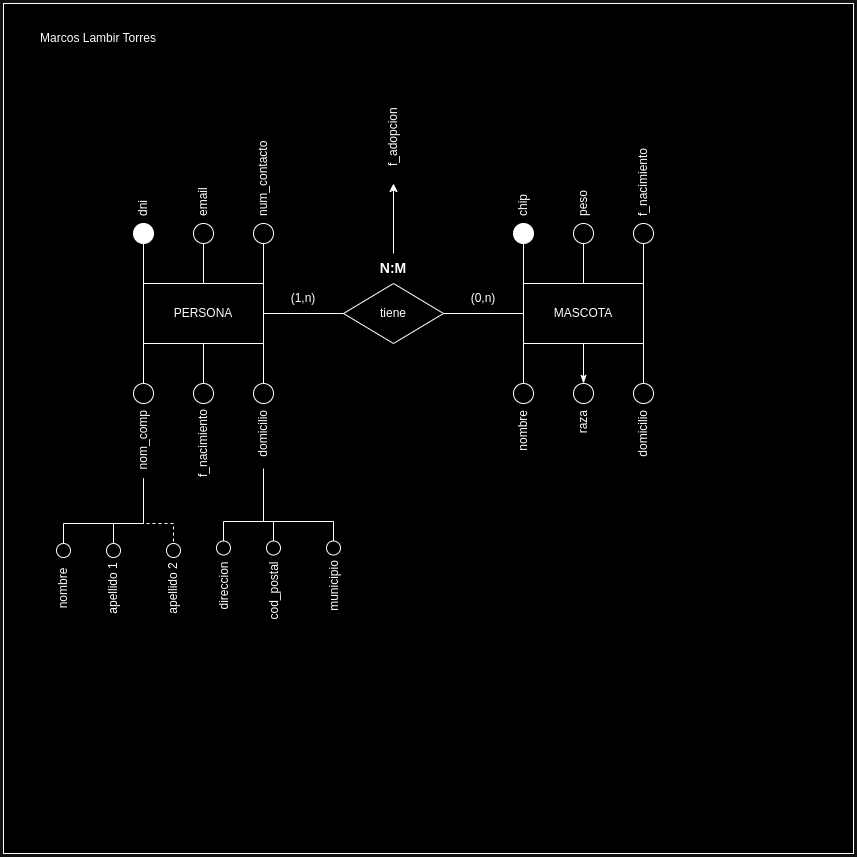

The diagram above was exported from draw.io. Its source (the exported page's mxGraphModel, read from the mxfile embedded in the PNG):
<mxGraphModel dx="1434" dy="754" grid="1" gridSize="10" guides="1" tooltips="1" connect="1" arrows="1" fold="1" page="1" pageScale="1" pageWidth="850" pageHeight="1100" math="0" shadow="0">
  <root>
    <mxCell id="0" />
    <mxCell id="1" parent="0" />
    <mxCell id="upPEnaSzXHoJu5KHpVsk-25" value="" style="whiteSpace=wrap;html=1;aspect=fixed;fillColor=default;" vertex="1" parent="1">
      <mxGeometry width="850" height="850" as="geometry" />
    </mxCell>
    <mxCell id="SLDFw85kCu_YzYWj3w1v-3" value="tiene" style="rhombus;whiteSpace=wrap;html=1;" parent="1" vertex="1">
      <mxGeometry x="340" y="280" width="100" height="60" as="geometry" />
    </mxCell>
    <mxCell id="SLDFw85kCu_YzYWj3w1v-6" value="" style="endArrow=none;html=1;rounded=0;exitX=1;exitY=0.5;exitDx=0;exitDy=0;entryX=0;entryY=0.5;entryDx=0;entryDy=0;" parent="1" source="SLDFw85kCu_YzYWj3w1v-9" target="SLDFw85kCu_YzYWj3w1v-3" edge="1">
      <mxGeometry width="50" height="50" relative="1" as="geometry">
        <mxPoint x="260" y="310" as="sourcePoint" />
        <mxPoint x="330" y="240" as="targetPoint" />
      </mxGeometry>
    </mxCell>
    <mxCell id="SLDFw85kCu_YzYWj3w1v-7" value="" style="endArrow=none;html=1;rounded=0;exitX=1;exitY=0.5;exitDx=0;exitDy=0;entryX=0;entryY=0.5;entryDx=0;entryDy=0;" parent="1" source="SLDFw85kCu_YzYWj3w1v-3" target="SLDFw85kCu_YzYWj3w1v-10" edge="1">
      <mxGeometry width="50" height="50" relative="1" as="geometry">
        <mxPoint x="440" y="260" as="sourcePoint" />
        <mxPoint x="520" y="310" as="targetPoint" />
      </mxGeometry>
    </mxCell>
    <mxCell id="SLDFw85kCu_YzYWj3w1v-9" value="PERSONA" style="rounded=0;whiteSpace=wrap;html=1;" parent="1" vertex="1">
      <mxGeometry x="140" y="280" width="120" height="60" as="geometry" />
    </mxCell>
    <mxCell id="SLDFw85kCu_YzYWj3w1v-10" value="MASCOTA" style="rounded=0;whiteSpace=wrap;html=1;" parent="1" vertex="1">
      <mxGeometry x="520" y="280" width="120" height="60" as="geometry" />
    </mxCell>
    <mxCell id="SLDFw85kCu_YzYWj3w1v-12" value="" style="endArrow=none;html=1;rounded=0;exitX=0;exitY=0;exitDx=0;exitDy=0;entryX=0.5;entryY=1;entryDx=0;entryDy=0;" parent="1" source="SLDFw85kCu_YzYWj3w1v-9" target="SLDFw85kCu_YzYWj3w1v-13" edge="1">
      <mxGeometry width="50" height="50" relative="1" as="geometry">
        <mxPoint x="60" y="300" as="sourcePoint" />
        <mxPoint x="140" y="240" as="targetPoint" />
      </mxGeometry>
    </mxCell>
    <mxCell id="SLDFw85kCu_YzYWj3w1v-13" value="" style="ellipse;whiteSpace=wrap;html=1;aspect=fixed;fillColor=#000000;" parent="1" vertex="1">
      <mxGeometry x="130" y="220" width="20" height="20" as="geometry" />
    </mxCell>
    <mxCell id="SLDFw85kCu_YzYWj3w1v-16" value="" style="endArrow=none;html=1;rounded=0;exitX=1;exitY=0;exitDx=0;exitDy=0;entryX=0.5;entryY=1;entryDx=0;entryDy=0;" parent="1" source="SLDFw85kCu_YzYWj3w1v-9" target="SLDFw85kCu_YzYWj3w1v-17" edge="1">
      <mxGeometry width="50" height="50" relative="1" as="geometry">
        <mxPoint x="260" y="280" as="sourcePoint" />
        <mxPoint x="260" y="240" as="targetPoint" />
      </mxGeometry>
    </mxCell>
    <mxCell id="SLDFw85kCu_YzYWj3w1v-17" value="" style="ellipse;whiteSpace=wrap;html=1;aspect=fixed;" parent="1" vertex="1">
      <mxGeometry x="250" y="220" width="20" height="20" as="geometry" />
    </mxCell>
    <mxCell id="SLDFw85kCu_YzYWj3w1v-18" value="" style="endArrow=none;html=1;rounded=0;exitX=0.5;exitY=0;exitDx=0;exitDy=0;entryX=0.5;entryY=1;entryDx=0;entryDy=0;" parent="1" source="SLDFw85kCu_YzYWj3w1v-9" target="SLDFw85kCu_YzYWj3w1v-19" edge="1">
      <mxGeometry width="50" height="50" relative="1" as="geometry">
        <mxPoint x="200" y="280" as="sourcePoint" />
        <mxPoint x="200" y="240" as="targetPoint" />
      </mxGeometry>
    </mxCell>
    <mxCell id="SLDFw85kCu_YzYWj3w1v-19" value="" style="ellipse;whiteSpace=wrap;html=1;aspect=fixed;" parent="1" vertex="1">
      <mxGeometry x="190" y="220" width="20" height="20" as="geometry" />
    </mxCell>
    <mxCell id="SLDFw85kCu_YzYWj3w1v-20" value="" style="endArrow=none;html=1;rounded=0;exitX=0;exitY=0;exitDx=0;exitDy=0;entryX=0.5;entryY=1;entryDx=0;entryDy=0;" parent="1" source="SLDFw85kCu_YzYWj3w1v-10" target="SLDFw85kCu_YzYWj3w1v-21" edge="1">
      <mxGeometry width="50" height="50" relative="1" as="geometry">
        <mxPoint x="520" y="280" as="sourcePoint" />
        <mxPoint x="520" y="240" as="targetPoint" />
      </mxGeometry>
    </mxCell>
    <mxCell id="SLDFw85kCu_YzYWj3w1v-21" value="" style="ellipse;whiteSpace=wrap;html=1;aspect=fixed;fillColor=#000000;" parent="1" vertex="1">
      <mxGeometry x="510" y="220" width="20" height="20" as="geometry" />
    </mxCell>
    <mxCell id="SLDFw85kCu_YzYWj3w1v-22" value="" style="endArrow=none;html=1;rounded=0;exitX=1;exitY=0;exitDx=0;exitDy=0;entryX=0.5;entryY=1;entryDx=0;entryDy=0;" parent="1" source="SLDFw85kCu_YzYWj3w1v-10" target="SLDFw85kCu_YzYWj3w1v-23" edge="1">
      <mxGeometry width="50" height="50" relative="1" as="geometry">
        <mxPoint x="640" y="280" as="sourcePoint" />
        <mxPoint x="640" y="240" as="targetPoint" />
      </mxGeometry>
    </mxCell>
    <mxCell id="SLDFw85kCu_YzYWj3w1v-23" value="" style="ellipse;whiteSpace=wrap;html=1;aspect=fixed;" parent="1" vertex="1">
      <mxGeometry x="630" y="220" width="20" height="20" as="geometry" />
    </mxCell>
    <mxCell id="SLDFw85kCu_YzYWj3w1v-24" value="" style="endArrow=none;html=1;rounded=0;exitX=0.5;exitY=0;exitDx=0;exitDy=0;entryX=0.5;entryY=1;entryDx=0;entryDy=0;" parent="1" source="SLDFw85kCu_YzYWj3w1v-10" target="SLDFw85kCu_YzYWj3w1v-25" edge="1">
      <mxGeometry width="50" height="50" relative="1" as="geometry">
        <mxPoint x="580" y="280" as="sourcePoint" />
        <mxPoint x="580" y="240" as="targetPoint" />
      </mxGeometry>
    </mxCell>
    <mxCell id="SLDFw85kCu_YzYWj3w1v-25" value="" style="ellipse;whiteSpace=wrap;html=1;aspect=fixed;" parent="1" vertex="1">
      <mxGeometry x="570" y="220" width="20" height="20" as="geometry" />
    </mxCell>
    <mxCell id="SLDFw85kCu_YzYWj3w1v-26" value="" style="endArrow=none;html=1;rounded=0;exitX=0;exitY=1;exitDx=0;exitDy=0;entryX=0.5;entryY=0;entryDx=0;entryDy=0;" parent="1" source="SLDFw85kCu_YzYWj3w1v-9" target="SLDFw85kCu_YzYWj3w1v-27" edge="1">
      <mxGeometry width="50" height="50" relative="1" as="geometry">
        <mxPoint x="140" y="440" as="sourcePoint" />
        <mxPoint x="140" y="400" as="targetPoint" />
      </mxGeometry>
    </mxCell>
    <mxCell id="SLDFw85kCu_YzYWj3w1v-27" value="" style="ellipse;whiteSpace=wrap;html=1;aspect=fixed;" parent="1" vertex="1">
      <mxGeometry x="130" y="380" width="20" height="20" as="geometry" />
    </mxCell>
    <mxCell id="SLDFw85kCu_YzYWj3w1v-28" value="" style="endArrow=none;html=1;rounded=0;exitX=1;exitY=1;exitDx=0;exitDy=0;entryX=0.5;entryY=0;entryDx=0;entryDy=0;" parent="1" source="SLDFw85kCu_YzYWj3w1v-9" target="SLDFw85kCu_YzYWj3w1v-29" edge="1">
      <mxGeometry width="50" height="50" relative="1" as="geometry">
        <mxPoint x="260" y="440" as="sourcePoint" />
        <mxPoint x="260" y="400" as="targetPoint" />
      </mxGeometry>
    </mxCell>
    <mxCell id="SLDFw85kCu_YzYWj3w1v-29" value="" style="ellipse;whiteSpace=wrap;html=1;aspect=fixed;" parent="1" vertex="1">
      <mxGeometry x="250" y="380" width="20" height="20" as="geometry" />
    </mxCell>
    <mxCell id="SLDFw85kCu_YzYWj3w1v-30" value="" style="endArrow=none;html=1;rounded=0;exitX=0.5;exitY=1;exitDx=0;exitDy=0;entryX=0.5;entryY=0;entryDx=0;entryDy=0;" parent="1" source="SLDFw85kCu_YzYWj3w1v-9" target="SLDFw85kCu_YzYWj3w1v-31" edge="1">
      <mxGeometry width="50" height="50" relative="1" as="geometry">
        <mxPoint x="200" y="440" as="sourcePoint" />
        <mxPoint x="200" y="400" as="targetPoint" />
      </mxGeometry>
    </mxCell>
    <mxCell id="SLDFw85kCu_YzYWj3w1v-31" value="" style="ellipse;whiteSpace=wrap;html=1;aspect=fixed;" parent="1" vertex="1">
      <mxGeometry x="190" y="380" width="20" height="20" as="geometry" />
    </mxCell>
    <mxCell id="SLDFw85kCu_YzYWj3w1v-34" value="" style="endArrow=none;html=1;rounded=0;exitX=0;exitY=1;exitDx=0;exitDy=0;entryX=0.5;entryY=0;entryDx=0;entryDy=0;" parent="1" source="SLDFw85kCu_YzYWj3w1v-10" target="SLDFw85kCu_YzYWj3w1v-35" edge="1">
      <mxGeometry width="50" height="50" relative="1" as="geometry">
        <mxPoint x="520" y="340" as="sourcePoint" />
        <mxPoint x="520" y="400" as="targetPoint" />
      </mxGeometry>
    </mxCell>
    <mxCell id="SLDFw85kCu_YzYWj3w1v-35" value="" style="ellipse;whiteSpace=wrap;html=1;aspect=fixed;" parent="1" vertex="1">
      <mxGeometry x="510" y="380" width="20" height="20" as="geometry" />
    </mxCell>
    <mxCell id="SLDFw85kCu_YzYWj3w1v-36" value="" style="endArrow=none;html=1;rounded=0;exitX=1;exitY=1;exitDx=0;exitDy=0;entryX=0.5;entryY=0;entryDx=0;entryDy=0;" parent="1" source="SLDFw85kCu_YzYWj3w1v-10" target="SLDFw85kCu_YzYWj3w1v-37" edge="1">
      <mxGeometry width="50" height="50" relative="1" as="geometry">
        <mxPoint x="640" y="340" as="sourcePoint" />
        <mxPoint x="640" y="400" as="targetPoint" />
      </mxGeometry>
    </mxCell>
    <mxCell id="SLDFw85kCu_YzYWj3w1v-37" value="" style="ellipse;whiteSpace=wrap;html=1;aspect=fixed;" parent="1" vertex="1">
      <mxGeometry x="630" y="380" width="20" height="20" as="geometry" />
    </mxCell>
    <mxCell id="SLDFw85kCu_YzYWj3w1v-38" value="" style="endArrow=classicThin;html=1;rounded=0;entryX=0.5;entryY=0;entryDx=0;entryDy=0;exitX=0.5;exitY=1;exitDx=0;exitDy=0;endFill=1;" parent="1" source="SLDFw85kCu_YzYWj3w1v-10" target="SLDFw85kCu_YzYWj3w1v-39" edge="1">
      <mxGeometry width="50" height="50" relative="1" as="geometry">
        <mxPoint x="570" y="360" as="sourcePoint" />
        <mxPoint x="580" y="400" as="targetPoint" />
      </mxGeometry>
    </mxCell>
    <mxCell id="SLDFw85kCu_YzYWj3w1v-39" value="" style="ellipse;whiteSpace=wrap;html=1;aspect=fixed;" parent="1" vertex="1">
      <mxGeometry x="570" y="380" width="20" height="20" as="geometry" />
    </mxCell>
    <mxCell id="upPEnaSzXHoJu5KHpVsk-23" style="edgeStyle=orthogonalEdgeStyle;rounded=0;orthogonalLoop=1;jettySize=auto;html=1;" edge="1" parent="1" source="SLDFw85kCu_YzYWj3w1v-42">
      <mxGeometry relative="1" as="geometry">
        <mxPoint x="390" y="180" as="targetPoint" />
      </mxGeometry>
    </mxCell>
    <mxCell id="SLDFw85kCu_YzYWj3w1v-42" value="&lt;b&gt;&lt;font style=&quot;font-size: 14px;&quot;&gt;N:M&lt;/font&gt;&lt;/b&gt;" style="text;html=1;align=center;verticalAlign=middle;whiteSpace=wrap;rounded=0;" parent="1" vertex="1">
      <mxGeometry x="360" y="250" width="60" height="30" as="geometry" />
    </mxCell>
    <mxCell id="SLDFw85kCu_YzYWj3w1v-43" value="(1,n)" style="text;html=1;align=center;verticalAlign=middle;whiteSpace=wrap;rounded=0;" parent="1" vertex="1">
      <mxGeometry x="270" y="280" width="60" height="30" as="geometry" />
    </mxCell>
    <mxCell id="SLDFw85kCu_YzYWj3w1v-44" value="(0,n)" style="text;html=1;align=center;verticalAlign=middle;whiteSpace=wrap;rounded=0;" parent="1" vertex="1">
      <mxGeometry x="450" y="280" width="60" height="30" as="geometry" />
    </mxCell>
    <mxCell id="XeNA7tjhCXIYLV7skvSz-35" value="dni" style="text;html=1;align=left;verticalAlign=middle;whiteSpace=wrap;rounded=0;rotation=-90;" parent="1" vertex="1">
      <mxGeometry x="110" y="170" width="60" height="30" as="geometry" />
    </mxCell>
    <mxCell id="XeNA7tjhCXIYLV7skvSz-36" value="email" style="text;html=1;align=left;verticalAlign=middle;whiteSpace=wrap;rounded=0;rotation=-90;" parent="1" vertex="1">
      <mxGeometry x="170" y="170" width="60" height="30" as="geometry" />
    </mxCell>
    <mxCell id="XeNA7tjhCXIYLV7skvSz-37" value="num_contacto" style="text;html=1;align=left;verticalAlign=middle;whiteSpace=wrap;rounded=0;rotation=-90;" parent="1" vertex="1">
      <mxGeometry x="230" y="170" width="60" height="30" as="geometry" />
    </mxCell>
    <mxCell id="upPEnaSzXHoJu5KHpVsk-3" style="edgeStyle=orthogonalEdgeStyle;rounded=0;orthogonalLoop=1;jettySize=auto;html=1;dashed=1;endArrow=circle;endFill=0;startSize=6;sourcePerimeterSpacing=10;" edge="1" parent="1" source="XeNA7tjhCXIYLV7skvSz-38" target="upPEnaSzXHoJu5KHpVsk-1">
      <mxGeometry relative="1" as="geometry">
        <Array as="points">
          <mxPoint x="140" y="520" />
          <mxPoint x="170" y="520" />
        </Array>
      </mxGeometry>
    </mxCell>
    <mxCell id="upPEnaSzXHoJu5KHpVsk-4" style="edgeStyle=orthogonalEdgeStyle;rounded=0;orthogonalLoop=1;jettySize=auto;html=1;endArrow=circle;endFill=0;startSize=6;sourcePerimeterSpacing=10;" edge="1" parent="1" source="XeNA7tjhCXIYLV7skvSz-38" target="upPEnaSzXHoJu5KHpVsk-2">
      <mxGeometry relative="1" as="geometry">
        <Array as="points">
          <mxPoint x="140" y="520" />
          <mxPoint x="110" y="520" />
        </Array>
      </mxGeometry>
    </mxCell>
    <mxCell id="upPEnaSzXHoJu5KHpVsk-10" style="edgeStyle=orthogonalEdgeStyle;rounded=0;orthogonalLoop=1;jettySize=auto;html=1;entryX=1;entryY=0.5;entryDx=0;entryDy=0;endArrow=circle;endFill=0;startSize=6;endSize=6;sourcePerimeterSpacing=10;" edge="1" parent="1" source="XeNA7tjhCXIYLV7skvSz-38" target="upPEnaSzXHoJu5KHpVsk-7">
      <mxGeometry relative="1" as="geometry">
        <Array as="points">
          <mxPoint x="140" y="520" />
          <mxPoint x="60" y="520" />
        </Array>
      </mxGeometry>
    </mxCell>
    <mxCell id="XeNA7tjhCXIYLV7skvSz-38" value="nom_comp" style="text;html=1;align=right;verticalAlign=middle;whiteSpace=wrap;rounded=0;rotation=-90;" parent="1" vertex="1">
      <mxGeometry x="110" y="420" width="60" height="30" as="geometry" />
    </mxCell>
    <mxCell id="XeNA7tjhCXIYLV7skvSz-39" value="f_nacimiento" style="text;html=1;align=right;verticalAlign=middle;whiteSpace=wrap;rounded=0;rotation=-90;" parent="1" vertex="1">
      <mxGeometry x="158.75" y="431.25" width="82.5" height="30" as="geometry" />
    </mxCell>
    <mxCell id="XeNA7tjhCXIYLV7skvSz-40" value="domicilio" style="text;html=1;align=right;verticalAlign=middle;whiteSpace=wrap;rounded=0;rotation=-90;" parent="1" vertex="1">
      <mxGeometry x="230" y="420" width="60" height="30" as="geometry" />
    </mxCell>
    <mxCell id="upPEnaSzXHoJu5KHpVsk-1" value="apellido 2" style="text;html=1;align=center;verticalAlign=middle;whiteSpace=wrap;rounded=0;rotation=-90;" vertex="1" parent="1">
      <mxGeometry x="140" y="570" width="60" height="30" as="geometry" />
    </mxCell>
    <mxCell id="upPEnaSzXHoJu5KHpVsk-2" value="apellido 1" style="text;html=1;align=center;verticalAlign=middle;whiteSpace=wrap;rounded=0;rotation=-90;" vertex="1" parent="1">
      <mxGeometry x="80" y="570" width="60" height="30" as="geometry" />
    </mxCell>
    <mxCell id="upPEnaSzXHoJu5KHpVsk-7" value="nombre" style="text;html=1;align=center;verticalAlign=middle;whiteSpace=wrap;rounded=0;rotation=-90;" vertex="1" parent="1">
      <mxGeometry x="30" y="570" width="60" height="30" as="geometry" />
    </mxCell>
    <mxCell id="upPEnaSzXHoJu5KHpVsk-11" style="edgeStyle=orthogonalEdgeStyle;rounded=0;orthogonalLoop=1;jettySize=auto;html=1;endArrow=circle;endFill=0;startSize=6;sourcePerimeterSpacing=10;" edge="1" parent="1" target="upPEnaSzXHoJu5KHpVsk-14">
      <mxGeometry relative="1" as="geometry">
        <mxPoint x="260" y="470" as="sourcePoint" />
        <Array as="points">
          <mxPoint x="260" y="473" />
          <mxPoint x="260" y="518" />
          <mxPoint x="330" y="518" />
        </Array>
      </mxGeometry>
    </mxCell>
    <mxCell id="upPEnaSzXHoJu5KHpVsk-12" style="edgeStyle=orthogonalEdgeStyle;rounded=0;orthogonalLoop=1;jettySize=auto;html=1;endArrow=circle;endFill=0;startSize=6;sourcePerimeterSpacing=10;" edge="1" parent="1" target="upPEnaSzXHoJu5KHpVsk-15">
      <mxGeometry relative="1" as="geometry">
        <mxPoint x="260" y="473" as="sourcePoint" />
        <Array as="points">
          <mxPoint x="260" y="473" />
          <mxPoint x="260" y="518" />
          <mxPoint x="270" y="518" />
        </Array>
      </mxGeometry>
    </mxCell>
    <mxCell id="upPEnaSzXHoJu5KHpVsk-13" style="edgeStyle=orthogonalEdgeStyle;rounded=0;orthogonalLoop=1;jettySize=auto;html=1;entryX=1;entryY=0.5;entryDx=0;entryDy=0;endArrow=circle;endFill=0;startSize=6;endSize=6;sourcePerimeterSpacing=10;exitX=0;exitY=0.5;exitDx=0;exitDy=0;" edge="1" parent="1" target="upPEnaSzXHoJu5KHpVsk-16" source="XeNA7tjhCXIYLV7skvSz-40">
      <mxGeometry relative="1" as="geometry">
        <mxPoint x="300" y="472.5" as="sourcePoint" />
        <Array as="points">
          <mxPoint x="260" y="518" />
          <mxPoint x="220" y="518" />
        </Array>
      </mxGeometry>
    </mxCell>
    <mxCell id="upPEnaSzXHoJu5KHpVsk-14" value="municipio" style="text;html=1;align=center;verticalAlign=middle;whiteSpace=wrap;rounded=0;rotation=-90;" vertex="1" parent="1">
      <mxGeometry x="300" y="567.5" width="60" height="30" as="geometry" />
    </mxCell>
    <mxCell id="upPEnaSzXHoJu5KHpVsk-15" value="cod_postal" style="text;html=1;align=center;verticalAlign=middle;whiteSpace=wrap;rounded=0;rotation=-90;" vertex="1" parent="1">
      <mxGeometry x="235" y="572.5" width="70" height="30" as="geometry" />
    </mxCell>
    <mxCell id="upPEnaSzXHoJu5KHpVsk-16" value="direccion" style="text;html=1;align=center;verticalAlign=middle;whiteSpace=wrap;rounded=0;rotation=-90;" vertex="1" parent="1">
      <mxGeometry x="190" y="567.5" width="60" height="30" as="geometry" />
    </mxCell>
    <mxCell id="upPEnaSzXHoJu5KHpVsk-17" value="nombre" style="text;html=1;align=right;verticalAlign=middle;whiteSpace=wrap;rounded=0;rotation=-90;" vertex="1" parent="1">
      <mxGeometry x="490" y="420" width="60" height="30" as="geometry" />
    </mxCell>
    <mxCell id="upPEnaSzXHoJu5KHpVsk-18" value="raza" style="text;html=1;align=right;verticalAlign=middle;whiteSpace=wrap;rounded=0;rotation=-90;" vertex="1" parent="1">
      <mxGeometry x="550" y="420" width="60" height="30" as="geometry" />
    </mxCell>
    <mxCell id="upPEnaSzXHoJu5KHpVsk-19" value="domicilio" style="text;html=1;align=right;verticalAlign=middle;whiteSpace=wrap;rounded=0;rotation=-90;" vertex="1" parent="1">
      <mxGeometry x="610" y="420" width="60" height="30" as="geometry" />
    </mxCell>
    <mxCell id="upPEnaSzXHoJu5KHpVsk-20" value="chip" style="text;html=1;align=left;verticalAlign=middle;whiteSpace=wrap;rounded=0;rotation=-90;" vertex="1" parent="1">
      <mxGeometry x="490" y="170" width="60" height="30" as="geometry" />
    </mxCell>
    <mxCell id="upPEnaSzXHoJu5KHpVsk-21" value="peso" style="text;html=1;align=left;verticalAlign=middle;whiteSpace=wrap;rounded=0;rotation=-90;" vertex="1" parent="1">
      <mxGeometry x="550" y="170" width="60" height="30" as="geometry" />
    </mxCell>
    <mxCell id="upPEnaSzXHoJu5KHpVsk-22" value="f_nacimiento" style="text;html=1;align=left;verticalAlign=middle;whiteSpace=wrap;rounded=0;rotation=-90;" vertex="1" parent="1">
      <mxGeometry x="600" y="160" width="80" height="30" as="geometry" />
    </mxCell>
    <mxCell id="upPEnaSzXHoJu5KHpVsk-24" value="f_adopcion" style="text;html=1;align=left;verticalAlign=middle;whiteSpace=wrap;rounded=0;rotation=-90;" vertex="1" parent="1">
      <mxGeometry x="360" y="120" width="60" height="30" as="geometry" />
    </mxCell>
    <mxCell id="upPEnaSzXHoJu5KHpVsk-26" value="Marcos Lambir Torres" style="text;html=1;align=center;verticalAlign=middle;whiteSpace=wrap;rounded=0;" vertex="1" parent="1">
      <mxGeometry x="30" y="20" width="130" height="30" as="geometry" />
    </mxCell>
  </root>
</mxGraphModel>